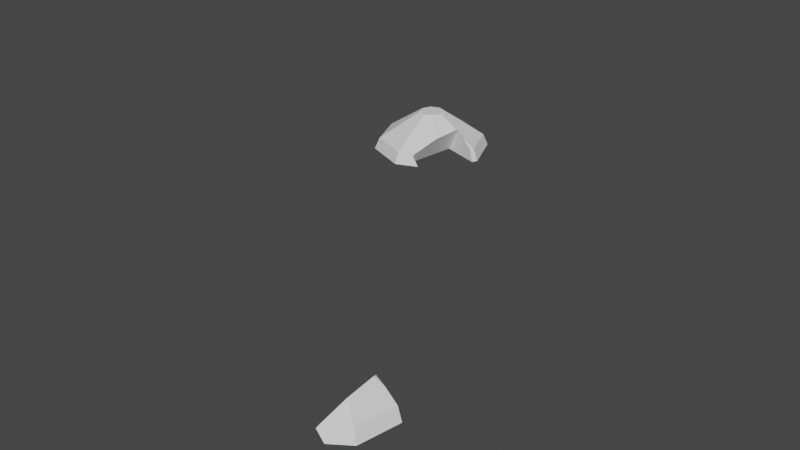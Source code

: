 # Source: note_blast.blend  (saved by Blender 2.91.10; exported with 4.5.12 LTS)
import bpy
from mathutils import Matrix  # noqa: F401  (used for matrix-valued properties, if any)

bpy.ops.wm.read_factory_settings(use_empty=True)
scene = bpy.context.scene
scene.name = 'Scene'

# ---- collections
col_collection = bpy.data.collections.new('Collection'); scene.collection.children.link(col_collection)

# ---- world
world_world = bpy.data.worlds.new('World'); scene.world = world_world
world_world.use_nodes = True; world_world.node_tree.nodes.clear()
_N = world_world.node_tree.nodes; _L = world_world.node_tree.links
n0 = _N.new('ShaderNodeOutputWorld'); n0.name = 'World Output'; n0.location = (300, 300)
n1 = _N.new('ShaderNodeBackground'); n1.name = 'Background'; n1.location = (10, 300)
n1.inputs[0].default_value = (0.05088, 0.05088, 0.05088, 1.0)
_L.new(n1.outputs[0], n0.inputs[0])
n0.is_active_output = True
world_world.color = (0.05088, 0.05088, 0.05088)
world_world.use_sun_shadow = False
world_world.sun_shadow_jitter_overblur = 0.0

# ---- meshes
me_sphere = bpy.data.meshes.new('Sphere')
me_sphere.from_pydata([(0.01047, 0.602, -0.1934), (0.01047, 0.1768, -0.8298), (0.01047, 0.3894, 0.515), (0.1484, 0.602, -0.1363), (0.5984, 0.1768, -0.5862), (0.6512, 6.528e-05, 0.6424), (0.2056, 0.602, 0.001694), (0.8419, 0.1768, 0.001694), (0.1484, 0.602, 0.1396), (0.5984, 0.1768, 0.5896), (0.3734, 0.3894, 0.3646), (0.9166, 6.525e-05, 0.001694), (0.01047, 0.602, 0.1968), (0.01047, 0.1768, 0.8332), (0.5237, 0.3894, 0.001694), (-0.1275, 0.602, 0.1396), (-0.5775, 0.1768, 0.5896), (0.07944, 0.602, -0.1648), (-0.1846, 0.602, 0.001694), (-0.821, 0.1768, 0.001693), (-0.1275, 0.602, -0.1363), (-0.5775, 0.1768, -0.5862), (0.01047, 6.53e-05, 0.9078), (-0.3525, 0.3894, 0.3646), (-0.6303, 6.528e-05, 0.6424), (-0.5028, 0.3894, 0.001693), (-0.8957, 6.525e-05, 0.001693), (-0.3525, 0.3894, -0.3613), (-0.6303, 6.522e-05, -0.639), (-0.2835, 0.1768, -0.708), (0.6512, 6.522e-05, -0.639), (0.3734, 0.3894, -0.3613), (0.01047, 0.3894, -0.5116), (0.3044, 0.1768, -0.708), (0.01047, 6.518e-05, -0.9044), (0.177, 0.602, -0.06728), (0.7202, 0.1768, -0.2923), (0.177, 0.602, 0.07067), (0.7202, 0.1768, 0.2957), (0.07944, 0.602, 0.1682), (0.3044, 0.1768, 0.7114), (-0.05851, 0.602, 0.1682), (-0.2835, 0.1768, 0.7114), (-0.1561, 0.602, 0.07067), (-0.6992, 0.1768, 0.2957), (-0.1561, 0.602, -0.06728), (-0.6992, 0.1768, -0.2923), (-0.05851, 0.602, -0.1648), (-0.3099, 6.519e-05, -0.7717), (-0.171, 0.3894, 0.4398), (-0.171, 0.3894, -0.4364), (0.4486, 0.3894, -0.1798), (0.7839, 6.524e-05, -0.3187), (-0.763, 6.524e-05, -0.3187), (-0.763, 6.527e-05, 0.3221), (-0.3099, 6.528e-05, 0.7751), (0.3308, 6.528e-05, 0.7751), (-0.4276, 0.3894, -0.1798), (0.7839, 6.527e-05, 0.3221), (0.4486, 0.3894, 0.1832), (-0.4276, 0.3894, 0.1832), (0.1919, 0.3894, -0.4364), (0.1919, 0.3894, 0.4398), (0.3308, 6.522e-05, -0.7717)], [], [(11, 52, 36, 7), (63, 34, 1, 33), (62, 10, 8, 39), (61, 32, 0, 17), (36, 4, 31, 51), (60, 23, 15, 43), (59, 14, 6, 37), (58, 11, 7, 38), (7, 36, 51, 14), (14, 51, 35, 6), (57, 25, 18, 45), (56, 5, 9, 40), (55, 22, 13, 42), (47, 0, 32, 50), (54, 24, 16, 44), (20, 47, 50, 27), (27, 50, 29, 21), (53, 26, 19, 46), (42, 13, 2, 49), (16, 42, 49, 23), (23, 49, 41, 15), (52, 30, 4, 36), (51, 31, 3, 35), (50, 32, 1, 29), (29, 1, 34, 48), (21, 29, 48, 28), (49, 2, 12, 41), (28, 53, 46, 21), (26, 54, 44, 19), (24, 55, 42, 16), (22, 56, 40, 13), (27, 57, 45, 20), (21, 46, 57, 27), (46, 19, 25, 57), (5, 58, 38, 9), (10, 59, 37, 8), (9, 38, 59, 10), (38, 7, 14, 59), (25, 60, 43, 18), (19, 44, 60, 25), (44, 16, 23, 60), (31, 61, 17, 3), (4, 33, 61, 31), (33, 1, 32, 61), (2, 62, 39, 12), (13, 40, 62, 2), (40, 9, 10, 62), (30, 63, 33, 4), (37, 6, 35, 3, 17, 0, 47, 20, 45, 18, 43, 15, 41, 12, 39, 8), (53, 28, 48, 34, 63, 30, 52, 11, 58, 5, 56, 22, 55, 24, 54, 26)])
_uv = me_sphere.uv_layers.new(name='UVMap')
_uv.uv.foreach_set('vector', [0.5, 0.5625, 0.5625, 0.5625, 0.5625, 0.6875, 0.5, 0.6875, 0.6875, 0.5625, 0.75, 0.5625, 0.75, 0.6875, 0.6875, 0.6875, 0.3125, 0.8125, 0.375, 0.8125, 0.375, 0.9375, 0.3125, 0.9375, 0.6875, 0.8125, 0.75, 0.8125, 0.75, 0.9375, 0.6875, 0.9375, 0.5625, 0.6875, 0.625, 0.6875, 0.625, 0.8125, 0.5625, 0.8125, 0.5625, 0.8125, 0.125, 0.8125, 0.125, 0.9375, 0.5625, 0.9375, 0.4375, 0.8125, 0.5, 0.8125, 0.5, 0.9375, 0.4375, 0.9375, 0.4375, 0.5625, 0.5, 0.5625, 0.5, 0.6875, 0.4375, 0.6875, 0.5, 0.6875, 0.5625, 0.6875, 0.5625, 0.8125, 0.5, 0.8125, 0.5, 0.8125, 0.5625, 0.8125, 0.5625, 0.9375, 0.5, 0.9375, 0.6875, 0.8125, 0.5, 0.8125, 1.0, 0.9375, 0.9375, 0.9375, 0.3125, 0.5625, 0.375, 0.5625, 0.375, 0.6875, 0.3125, 0.6875, 0.1875, 0.5625, 0.25, 0.5625, 0.25, 0.6875, 0.1875, 0.6875, 0.8125, 0.9375, 0.75, 0.9375, 0.75, 0.8125, 0.8125, 0.8125, 0.5625, 0.5625, 0.125, 0.5625, 0.125, 0.6875, 0.5625, 0.6875, 0.875, 0.9375, 0.8125, 0.9375, 0.8125, 0.8125, 0.875, 0.8125, 0.875, 0.8125, 0.8125, 0.8125, 0.8125, 0.6875, 0.875, 0.6875, 0.4375, 0.5625, 0.0, 0.5625, 0.0, 0.6875, 0.4375, 0.6875, 0.1875, 0.6875, 0.25, 0.6875, 0.25, 0.8125, 0.1875, 0.8125, 0.125, 0.6875, 0.1875, 0.6875, 0.1875, 0.8125, 0.125, 0.8125, 0.125, 0.8125, 0.1875, 0.8125, 0.1875, 0.9375, 0.125, 0.9375, 0.5625, 0.5625, 0.625, 0.5625, 0.625, 0.6875, 0.5625, 0.6875, 0.5625, 0.8125, 0.625, 0.8125, 0.625, 0.9375, 0.5625, 0.9375, 0.8125, 0.8125, 0.75, 0.8125, 0.75, 0.6875, 0.8125, 0.6875, 0.8125, 0.6875, 0.75, 0.6875, 0.75, 0.5625, 0.8125, 0.5625, 0.875, 0.6875, 0.8125, 0.6875, 0.8125, 0.5625, 0.875, 0.5625, 0.1875, 0.8125, 0.25, 0.8125, 0.25, 0.9375, 0.1875, 0.9375, 0.875, 0.5625, 0.4375, 0.5625, 0.4375, 0.6875, 0.875, 0.6875, 1.0, 0.5625, 0.5625, 0.5625, 0.5625, 0.6875, 1.0, 0.6875, 0.125, 0.5625, 0.1875, 0.5625, 0.1875, 0.6875, 0.125, 0.6875, 0.25, 0.5625, 0.3125, 0.5625, 0.3125, 0.6875, 0.25, 0.6875, 0.875, 0.8125, 0.6875, 0.8125, 0.9375, 0.9375, 0.875, 0.9375, 0.875, 0.6875, 0.4375, 0.6875, 0.6875, 0.8125, 0.875, 0.8125, 0.4375, 0.6875, 0.0, 0.6875, 0.5, 0.8125, 0.6875, 0.8125, 0.375, 0.5625, 0.4375, 0.5625, 0.4375, 0.6875, 0.375, 0.6875, 0.375, 0.8125, 0.4375, 0.8125, 0.4375, 0.9375, 0.375, 0.9375, 0.375, 0.6875, 0.4375, 0.6875, 0.4375, 0.8125, 0.375, 0.8125, 0.4375, 0.6875, 0.5, 0.6875, 0.5, 0.8125, 0.4375, 0.8125, 1.0, 0.8125, 0.5625, 0.8125, 0.5625, 0.9375, 1.0, 0.9375, 1.0, 0.6875, 0.5625, 0.6875, 0.5625, 0.8125, 1.0, 0.8125, 0.5625, 0.6875, 0.125, 0.6875, 0.125, 0.8125, 0.5625, 0.8125, 0.625, 0.8125, 0.6875, 0.8125, 0.6875, 0.9375, 0.625, 0.9375, 0.625, 0.6875, 0.6875, 0.6875, 0.6875, 0.8125, 0.625, 0.8125, 0.6875, 0.6875, 0.75, 0.6875, 0.75, 0.8125, 0.6875, 0.8125, 0.25, 0.8125, 0.3125, 0.8125, 0.3125, 0.9375, 0.25, 0.9375, 0.25, 0.6875, 0.3125, 0.6875, 0.3125, 0.8125, 0.25, 0.8125, 0.3125, 0.6875, 0.375, 0.6875, 0.375, 0.8125, 0.3125, 0.8125, 0.625, 0.5625, 0.6875, 0.5625, 0.6875, 0.6875, 0.625, 0.6875, 0.4375, 0.9375, 0.5, 0.9375, 0.5625, 0.9375, 0.625, 0.9375, 0.6875, 0.9375, 0.75, 0.9375, 0.8125, 0.9375, 0.875, 0.9375, 0.9375, 0.9375, 1.0, 0.9375, 0.5625, 0.9375, 0.125, 0.9375, 0.1875, 0.9375, 0.25, 0.9375, 0.3125, 0.9375, 0.375, 0.9375, 0.4375, 0.5625, 0.875, 0.5625, 0.8125, 0.5625, 0.75, 0.5625, 0.6875, 0.5625, 0.625, 0.5625, 0.5625, 0.5625, 0.5, 0.5625, 0.4375, 0.5625, 0.375, 0.5625, 0.3125, 0.5625, 0.25, 0.5625, 0.1875, 0.5625, 0.125, 0.5625, 0.5625, 0.5625, 0.0, 0.5625])
me_sphere.use_remesh_fix_poles = True
me_sphere.use_remesh_preserve_attributes = False
me_sphere.use_mirror_vertex_groups = False
me_sphere.update()
me_sphere_cell_010 = bpy.data.meshes.new('Sphere_cell.010')
me_sphere_cell_010.from_pydata([(0.22, -0.3527, -0.1437), (0.1672, -0.2999, 0.03309), (-0.14, 0.3881, -0.1345), (0.06795, 0.2881, 0.2621), (0.4483, 0.1987, -0.1437), (0.3844, 0.2246, 0.03309), (0.2006, 0.2881, 0.1735), (0.08251, 0.3282, 0.2413), (0.06775, 0.3329, 0.2498), (-0.08239, -0.4779, -0.1437), (-0.1894, -0.4611, 0.001177), (-0.1684, -0.4389, 0.03309), (-0.02046, -0.1122, 0.2104), (-0.1575, -0.4146, 0.04629), (-0.1456, 0.3857, -0.1437), (-0.137, 0.387, -0.1437), (-0.09761, 0.3748, -0.1437), (-0.2515, -0.3285, -0.1437), (-0.2489, -0.3103, -0.1437), (0.4483, 0.1987, -0.1437), (0.3844, 0.2246, 0.03309), (0.2006, 0.2881, 0.1735), (0.08251, 0.3282, 0.2413), (0.06775, 0.3329, 0.2498), (-0.1684, -0.4389, 0.03309), (-0.1894, -0.4611, 0.001177), (-0.08239, -0.4779, -0.1437), (-0.1456, 0.3857, -0.1437), (-0.137, 0.387, -0.1437), (0.06795, 0.2881, 0.2621), (-0.02046, -0.1122, 0.2104), (-0.1575, -0.4146, 0.04629), (-0.2515, -0.3285, -0.1437), (-0.2489, -0.3103, -0.1437), (-0.09761, 0.3748, -0.1437)], [], [(5, 4, 16, 22, 6), (20, 1, 0, 19), (1, 24, 25, 26, 0), (1, 20, 21, 29, 30), (29, 21, 7, 23), (32, 33, 14, 28, 34, 19, 0, 26), (9, 10, 17), (17, 10, 11, 31, 18), (12, 3, 8, 27, 18, 31), (2, 8, 22, 16, 15), (8, 2, 27), (15, 27, 2), (1, 30, 13, 24)])
_k = set([(3, 8), (3, 12), (4, 5), (4, 16), (5, 6), (6, 22), (7, 21), (7, 23), (8, 22), (9, 10), (9, 17), (10, 11), (11, 31), (12, 31), (13, 24), (13, 30), (14, 28), (14, 33), (15, 16), (15, 27), (17, 18), (18, 27), (19, 20), (19, 34), (20, 21), (23, 29), (24, 25), (25, 26), (26, 32), (28, 34), (29, 30), (32, 33)])
me_sphere_cell_010.attributes.new('sharp_edge', 'BOOLEAN', 'EDGE').data.foreach_set('value', [ (min(e.vertices), max(e.vertices)) in _k for e in me_sphere_cell_010.edges])
_uv = me_sphere_cell_010.uv_layers.new(name='UVMap')
_uv.uv.foreach_set('vector', [0.77, 0.4473, 0.8676, 0.7968, 1.0, 0.07072, 1.0, 0.6195, 0.5433, 0.06617, 0.4865, 0.6875, 0.375, 0.6875, 0.375, 0.5625, 0.4826, 0.5625, 0.375, 0.6875, 0.3037, 0.6875, 0.2984, 0.6649, 0.316, 0.5625, 0.375, 0.5625, 0.375, 0.6875, 0.4865, 0.6875, 0.5, 0.77, 0.5, 0.8222, 0.375, 0.7917, 0.5, 0.8222, 0.5, 0.77, 0.5134, 0.8099, 0.5152, 0.8152, 0.3292, 0.5625, 0.3335, 0.5625, 0.5094, 0.5625, 0.5097, 0.5625, 0.5074, 0.5625, 0.4826, 0.5625, 0.375, 0.5625, 0.316, 0.5625, 0.6117, 0.4935, 1.0, 0.5369, 1.0, 0.8815, 0.8815, 0.8815, 0.5369, 0.5369, 0.7952, 0.5949, 1.0, 0.6581, 1.0, 0.929, 0.8314, 0.4243, 0.3717, 0.06174, 0.3943, 0.0, 0.9966, 0.0, 0.929, 0.929, 0.6581, 0.6581, 1.0, 0.0, 1.0, 0.598, 0.6195, 0.6195, 0.07072, 0.07072, 0.8446, 0.0, 0.598, 0.598, 0.0, 0.0, 1.0, 0.003424, 0.1554, 0.0, 0.803, 0.803, 0.0, 0.0, 0.375, 0.6875, 0.375, 0.7917, 0.3071, 0.6953, 0.3037, 0.6875])
me_sphere_cell_010.use_remesh_fix_poles = True
me_sphere_cell_010.use_remesh_preserve_attributes = False
me_sphere_cell_010.use_mirror_vertex_groups = False
me_sphere_cell_010.update()
me_sphere_cell_011 = bpy.data.meshes.new('Sphere_cell.011')
me_sphere_cell_011.from_pydata([(-0.2239, -0.229, 0.05609), (-0.2986, -0.229, -0.1207), (-0.03319, 0.4118, -0.1207), (-0.1136, -0.6756, -0.1207), (-0.06857, -0.604, 0.05609), (-0.02446, 0.4154, -0.1207), (-0.02983, 0.4084, -0.1094), (-0.0264, 0.2479, 0.05609), (0.004007, 0.1924, 0.09176), (0.08366, -0.229, 0.2616), (0.141, -0.05849, 0.2528), (0.0231, -0.3788, 0.1797), (0.1743, 0.2754, -0.1207), (0.2055, 0.2533, -0.1207), (0.187, 0.1992, -0.1207), (-0.1136, -0.6756, -0.1207), (-0.06857, -0.604, 0.05609), (-0.02983, 0.4084, -0.1094), (-0.02446, 0.4154, -0.1207), (-0.0264, 0.2479, 0.05609), (0.004007, 0.1924, 0.09176), (0.141, -0.05849, 0.2528), (0.08366, -0.229, 0.2616), (0.0231, -0.3788, 0.1797), (0.1743, 0.2754, -0.1207), (0.2055, 0.2533, -0.1207), (0.187, 0.1992, -0.1207)], [], [(2, 1, 0, 19, 17), (17, 18, 2), (1, 15, 16, 0), (21, 20, 19, 0, 22), (1, 2, 18, 24, 25, 26, 15), (14, 23, 4, 3), (13, 10, 9, 23, 14), (5, 6, 7, 8, 12), (8, 10, 13, 12), (0, 16, 11, 22)])
_k = set([(3, 4), (3, 14), (4, 23), (5, 6), (5, 12), (6, 7), (7, 8), (8, 10), (9, 10), (9, 23), (11, 16), (11, 22), (12, 13), (13, 14), (15, 16), (15, 26), (17, 18), (17, 19), (18, 24), (19, 20), (20, 21), (21, 22), (24, 25), (25, 26)])
me_sphere_cell_011.attributes.new('sharp_edge', 'BOOLEAN', 'EDGE').data.foreach_set('value', [ (min(e.vertices), max(e.vertices)) in _k for e in me_sphere_cell_011.edges])
_uv = me_sphere_cell_011.uv_layers.new(name='UVMap')
_uv.uv.foreach_set('vector', [0.875, 0.5625, 0.0, 0.5625, 0.0, 0.6875, 0.7097, 0.6875, 0.875, 0.5705, 0.875, 0.5705, 0.8733, 0.5625, 0.875, 0.5625, 1.0, 0.5625, 0.39, 0.5625, 0.4418, 0.6875, 1.0, 0.6875, 0.6468, 0.8031, 0.6889, 0.7085, 0.7097, 0.6875, 0.0, 0.6875, 0.4834, 0.8083, 0.0, 0.5625, 0.875, 0.5625, 0.8733, 0.5625, 0.7017, 0.5625, 0.6817, 0.5625, 0.6444, 0.5625, 0.39, 0.5625, 1.0, 0.07083, 1.0, 0.4988, 0.5411, 0.3229, 0.1331, 0.07136, 0.07083, 0.0, 0.6029, 0.0, 0.6155, 0.2133, 0.4988, 0.4988, 0.07083, 0.07083, 0.6473, 0.5762, 0.6538, 0.5666, 0.8953, 0.5724, 1.0, 0.6263, 1.0, 0.9291, 0.6263, 0.6263, 1.0, 0.3971, 1.0, 0.9292, 0.9291, 0.9291, 1.0, 0.6875, 0.4418, 0.6875, 0.716, 0.7602, 1.0, 0.8083])
me_sphere_cell_011.use_remesh_fix_poles = True
me_sphere_cell_011.use_remesh_preserve_attributes = False
me_sphere_cell_011.use_mirror_vertex_groups = False
me_sphere_cell_011.update()
me_sphere_cell_001 = bpy.data.meshes.new('Sphere_cell.001')
me_sphere_cell_001.from_pydata([(0.1294, 0.153, 0.3878), (-0.3206, -0.297, -0.03745), (0.07227, 0.2909, 0.3878), (0.2041, -0.3162, -0.1618), (0.4137, 0.5759, 0.275), (0.03486, -0.3934, -0.153), (0.02195, -0.4389, -0.03745), (0.01238, -0.4394, -0.04808), (-0.003656, -0.4339, -0.05069), (-0.4076, -0.08683, -0.03745), (-0.3386, -0.315, -0.09767), (-0.422, -0.2324, -0.2142), (-0.4526, -0.1584, -0.2142), (0.3117, 0.4545, 0.3878), (0.1123, 0.3875, 0.3878), (0.09974, -0.3697, 0.03032), (0.09239, -0.4193, -0.004853), (0.1709, 0.1358, 0.3878), (0.1092, -0.3046, 0.07644), (0.239, 0.4303, 0.3878), (0.1621, 0.07238, 0.343), (0.1363, -0.1116, 0.2129), (-0.1335, -0.3148, -0.2142), (-0.3282, -0.3187, -0.09625), (-0.2504, -0.3464, -0.08543), (-0.09661, 0.7844, -0.2142), (-0.1334, 0.772, -0.2142), (-0.07438, 0.7918, -0.2142), (-0.2541, 0.2909, 0.1697), (-0.1975, 0.4589, 0.161), (0.3288, -0.08569, -0.2142), (0.2919, -0.1685, -0.2142), (-0.03873, -0.2825, -0.2142), (-0.2659, -0.2772, -0.2142), (-0.2888, -0.2707, -0.2142), (0.5374, 0.3849, -0.2142), (0.526, 0.3982, -0.2142), (-0.003656, -0.4339, -0.05069), (0.01238, -0.4394, -0.04808), (0.02195, -0.4389, -0.03745), (-0.422, -0.2324, -0.2142), (-0.3386, -0.315, -0.09767), (-0.4076, -0.08683, -0.03745), (-0.4526, -0.1584, -0.2142), (0.09239, -0.4193, -0.004853), (0.09974, -0.3697, 0.03032), (0.1092, -0.3046, 0.07644), (0.1621, 0.07238, 0.343), (0.1709, 0.1358, 0.3878), (0.1363, -0.1116, 0.2129), (-0.3282, -0.3187, -0.09625), (-0.2504, -0.3464, -0.08543), (0.1123, 0.3875, 0.3878), (-0.1975, 0.4589, 0.161), (-0.2541, 0.2909, 0.1697), (0.526, 0.3982, -0.2142), (0.5374, 0.3849, -0.2142), (0.3117, 0.4545, 0.3878), (0.239, 0.4303, 0.3878), (0.3288, -0.08569, -0.2142), (0.2919, -0.1685, -0.2142), (-0.03873, -0.2825, -0.2142), (-0.1335, -0.3148, -0.2142), (-0.2659, -0.2772, -0.2142), (-0.2888, -0.2707, -0.2142), (-0.1334, 0.772, -0.2142), (-0.09661, 0.7844, -0.2142), (-0.07438, 0.7918, -0.2142)], [], [(12, 9, 28, 29, 65), (2, 52, 53, 54), (1, 0, 2, 54, 42), (46, 49, 47, 48, 0, 1, 39, 44, 45), (43, 40, 41, 1, 42), (1, 41, 50, 51, 37, 38, 39), (52, 2, 0, 48, 57, 58), (55, 35, 59, 60, 61, 62, 63, 64, 40, 43, 26, 66, 67), (23, 10, 11, 34), (33, 24, 23, 34), (3, 32, 31), (32, 3, 5, 22), (22, 5, 8, 24, 33), (7, 8, 5), (4, 20, 21), (17, 20, 4, 13), (29, 14, 19, 25, 65), (4, 27, 25, 19, 13), (27, 4, 36), (56, 18, 15, 30), (15, 16, 3, 31, 30), (6, 7, 5, 3, 16), (56, 4, 21, 18), (4, 56, 36)])
_k = set([(6, 7), (6, 16), (7, 8), (8, 24), (9, 12), (9, 28), (10, 11), (10, 23), (11, 34), (12, 65), (13, 17), (13, 19), (14, 19), (14, 29), (15, 16), (15, 18), (17, 20), (18, 21), (20, 21), (22, 32), (22, 33), (23, 24), (25, 27), (25, 65), (26, 43), (26, 66), (27, 36), (28, 29), (30, 31), (30, 56), (31, 32), (33, 34), (35, 55), (35, 59), (36, 56), (37, 38), (37, 51), (38, 39), (39, 44), (40, 41), (40, 64), (41, 50), (42, 43), (42, 54), (44, 45), (45, 46), (46, 49), (47, 48), (47, 49), (48, 57), (50, 51), (52, 53), (52, 58), (53, 54), (55, 67), (57, 58), (59, 60), (60, 61), (61, 62), (62, 63), (63, 64), (66, 67)])
me_sphere_cell_001.attributes.new('sharp_edge', 'BOOLEAN', 'EDGE').data.foreach_set('value', [ (min(e.vertices), max(e.vertices)) in _k for e in me_sphere_cell_001.edges])
_uv = me_sphere_cell_001.uv_layers.new(name='UVMap')
_uv.uv.foreach_set('vector', [0.9287, 0.9239, 0.7157, 0.03886, 0.3816, 0.1597, 0.3938, 0.0, 0.9281, 0.0, 1.0, 0.9375, 0.9125, 0.9375, 0.6474, 0.8042, 0.4871, 0.8093, 0.125, 0.6875, 0.125, 0.9375, 1.0, 0.9375, 1.0, 0.8093, 0.4378, 0.6875, 0.2081, 0.7545, 0.2, 0.8347, 0.179, 0.9112, 0.1626, 0.9375, 0.125, 0.9375, 0.125, 0.6875, 0.1978, 0.6875, 0.2109, 0.7067, 0.21, 0.7273, 0.3864, 0.5625, 0.2853, 0.5625, 0.125, 0.6449, 0.125, 0.6875, 0.4378, 0.6875, 0.125, 0.6875, 0.125, 0.6449, 0.127, 0.6459, 0.1425, 0.6536, 0.1927, 0.6781, 0.196, 0.68, 0.1978, 0.6875, 0.9125, 0.9375, 1.0, 0.9375, 0.125, 0.9375, 0.1626, 0.9375, 0.6994, 0.9375, 0.7436, 0.9375, 0.5114, 0.5625, 0.5082, 0.5625, 0.3718, 0.5625, 0.3465, 0.5625, 0.2564, 0.5625, 0.2214, 0.5625, 0.2128, 0.5625, 0.2151, 0.5625, 0.2853, 0.5625, 0.3864, 0.5625, 0.6807, 0.5625, 0.684, 0.5625, 0.6853, 0.5625, 1.0, 0.2398, 0.9454, 0.2377, 0.3284, 0.07142, 1.0, 0.07169, 0.07168, 0.0, 0.2551, 0.0, 0.2398, 0.2398, 0.07169, 0.07169, 1.0, 0.0, 1.0, 0.5101, 0.488, 0.0, 0.5101, 0.5101, 0.0, 0.0, 1.0, 0.0, 1.0, 0.5487, 0.5487, 0.5487, 0.0, 0.0, 0.1733, 0.0, 1.0, 0.7449, 1.0, 0.9283, 0.3205, 0.0, 0.1733, 0.1733, 0.0, 0.0, 1.0, 0.0, 1.0, 0.4185, 0.3823, 0.0, 0.694, 0.31, 0.4185, 0.4185, 0.0, 0.0, 0.694, 0.0, 1.0, 0.6062, 0.3186, 0.2478, 0.07083, 0.0, 0.9281, 0.0, 1.0, 0.07189, 1.0, 0.0, 1.0, 0.9064, 0.9281, 0.9281, 0.07083, 0.07083, 0.306, 0.0, 0.9064, 0.9064, 0.0, 0.0, 0.9077, 0.0, 0.004, 0.0, 0.7488, 0.0, 1.0, 0.3286, 1.0, 0.8861, 0.3286, 0.3286, 0.5333, 0.0, 1.0, 0.0, 1.0, 0.512, 0.8861, 0.8861, 0.6452, 0.07075, 0.6795, 0.0, 1.0, 0.0, 1.0, 1.0, 0.5333, 0.5333, 0.003181, 0.0, 1.0, 0.0, 1.0, 0.6177, 0.7488, 0.7488, 1.0, 1.0, 0.003181, 0.003181, 1.0, 0.09235])
me_sphere_cell_001.use_remesh_fix_poles = True
me_sphere_cell_001.use_remesh_preserve_attributes = False
me_sphere_cell_001.use_mirror_vertex_groups = False
me_sphere_cell_001.update()
me_sphere_cell_002 = bpy.data.meshes.new('Sphere_cell.002')
me_sphere_cell_002.from_pydata([(-0.102, -0.08033, 0.04518), (0.06884, -0.004096, 0.03696), (-0.2649, -0.004718, -0.01369), (-0.09412, -0.1096, -0.01369), (0.1533, 0.1388, -0.01369), (0.1674, 0.01513, -0.01369), (0.08134, 0.1145, -0.01369), (-0.009863, -0.06972, -0.01369), (0.1674, 0.01513, -0.01369), (-0.009863, -0.06972, -0.01369), (-0.09412, -0.1096, -0.01369), (-0.2649, -0.004718, -0.01369), (0.08134, 0.1145, -0.01369), (0.1533, 0.1388, -0.01369)], [], [(8, 9, 10, 11, 12, 13), (4, 1, 5), (2, 0, 6), (0, 1, 4, 6), (7, 1, 0, 3), (5, 1, 7), (3, 0, 2)])
_k = set([(2, 3), (2, 6), (3, 7), (4, 5), (4, 6), (5, 7), (8, 9), (8, 13), (9, 10), (10, 11), (11, 12), (12, 13)])
me_sphere_cell_002.attributes.new('sharp_edge', 'BOOLEAN', 'EDGE').data.foreach_set('value', [ (min(e.vertices), max(e.vertices)) in _k for e in me_sphere_cell_002.edges])
_uv = me_sphere_cell_002.uv_layers.new(name='UVMap')
_uv.uv.foreach_set('vector', [0.3175, 0.5625, 0.2641, 0.5625, 0.2325, 0.5625, 0.2219, 0.5625, 0.3287, 0.5625, 0.345, 0.5625, 0.5048, 0.5048, 0.0, 0.0, 0.5039, 0.0, 0.4603, 0.0, 1.0, 0.0, 1.0, 0.5422, 0.0, 0.0, 1.0, 0.0, 1.0, 0.5048, 0.5422, 0.5422, 1.0, 0.4964, 1.0, 1.0, 0.0, 0.0, 0.541, 0.0, 1.0, 0.4961, 1.0, 1.0, 0.4964, 0.4964, 0.459, 0.0, 1.0, 0.0, 1.0, 0.5397])
me_sphere_cell_002.use_remesh_fix_poles = True
me_sphere_cell_002.use_remesh_preserve_attributes = False
me_sphere_cell_002.use_mirror_vertex_groups = False
me_sphere_cell_002.update()
me_sphere_cell_003 = bpy.data.meshes.new('Sphere_cell.003')
me_sphere_cell_003.from_pydata([(-0.2006, 0.01335, -0.03947), (0.2074, -0.03097, 0.02015), (0.2053, -0.15, -0.028), (0.2069, -0.1554, -0.03947), (0.1848, -0.07699, 0.1246), (-0.2453, 0.1254, -0.0352), (-0.2483, 0.1284, -0.03947), (-0.1664, 0.04759, 0.07518), (-0.1318, 0.03534, 0.08008), (0.04061, 0.04624, -0.03947), (-0.06779, 0.07715, -0.03947), (0.2152, -0.06018, -0.03947), (0.2069, -0.1554, -0.03947), (0.2053, -0.15, -0.028), (0.1848, -0.07699, 0.1246), (-0.1664, 0.04759, 0.07518), (-0.2453, 0.1254, -0.0352), (-0.2483, 0.1284, -0.03947), (-0.1318, 0.03534, 0.08008), (-0.06779, 0.07715, -0.03947), (0.04061, 0.04624, -0.03947), (0.2152, -0.06018, -0.03947)], [], [(17, 0, 15, 16), (0, 17, 19, 20, 21, 12), (18, 5, 7), (14, 1, 10, 6, 5, 18), (10, 1, 9), (11, 1, 13, 3), (9, 1, 11), (1, 14, 13), (15, 0, 12, 2, 4, 8)])
_k = set([(2, 4), (2, 12), (3, 11), (3, 13), (4, 8), (5, 6), (5, 7), (6, 10), (7, 18), (8, 15), (9, 10), (9, 11), (12, 21), (13, 14), (14, 18), (15, 16), (16, 17), (17, 19), (19, 20), (20, 21)])
me_sphere_cell_003.attributes.new('sharp_edge', 'BOOLEAN', 'EDGE').data.foreach_set('value', [ (min(e.vertices), max(e.vertices)) in _k for e in me_sphere_cell_003.edges])
_uv = me_sphere_cell_003.uv_layers.new(name='UVMap')
_uv.uv.foreach_set('vector', [0.2822, 0.5625, 0.125, 0.5625, 0.125, 0.6436, 0.2766, 0.5655, 0.125, 0.5625, 0.2822, 0.5625, 0.2113, 0.5625, 0.2208, 0.5625, 0.2319, 0.5625, 0.2045, 0.5625, 1.0, 0.6159, 1.0, 0.877, 0.9591, 0.6511, 0.6852, 0.0, 1.0, 0.0, 1.0, 0.5437, 0.8874, 0.8845, 0.877, 0.877, 0.6159, 0.6159, 0.5437, 0.5437, 0.0, 0.0, 0.546, 0.0, 0.5431, 0.5431, 0.0, 0.0, 0.4397, 0.0, 0.5442, 0.1052, 0.454, 0.0, 1.0, 0.0, 1.0, 0.5431, 0.0, 0.0, 0.3148, 0.0, 0.4397, 0.4397, 0.125, 0.6436, 0.125, 0.5625, 0.2045, 0.5625, 0.204, 0.5706, 0.196, 0.6786, 0.1318, 0.647])
me_sphere_cell_003.use_remesh_fix_poles = True
me_sphere_cell_003.use_remesh_preserve_attributes = False
me_sphere_cell_003.use_mirror_vertex_groups = False
me_sphere_cell_003.update()
me_sphere_cell_004 = bpy.data.meshes.new('Sphere_cell.004')
me_sphere_cell_004.from_pydata([(0.06336, 0.3786, -0.007296), (0.3069, -0.2094, -0.007296), (0.3815, -0.2094, -0.1841), (-0.2431, -0.1069, -0.1726), (0.3454, -0.2966, -0.1841), (0.2814, -0.2708, -0.007296), (0.1029, -0.2094, 0.129), (-0.02112, -0.1674, 0.2003), (-0.0367, -0.1621, 0.2092), (0.09611, 0.4113, -0.117), (0.1243, 0.4116, -0.1841), (-0.2761, 0.03915, 0.3134), (-0.3196, 0.06899, 0.3055), (-0.2747, 0.1101, 0.2657), (0.03541, 0.3901, -0.007296), (-0.1995, -0.1213, -0.1841), (-0.1273, 0.05188, -0.1841), (-0.2394, -0.1084, -0.1841), (0.2814, -0.2708, -0.007296), (0.3454, -0.2966, -0.1841), (-0.02112, -0.1674, 0.2003), (0.1029, -0.2094, 0.129), (-0.0367, -0.1621, 0.2092), (0.1243, 0.4116, -0.1841), (0.09611, 0.4113, -0.117), (-0.2761, 0.03915, 0.3134), (-0.2747, 0.1101, 0.2657), (-0.3196, 0.06899, 0.3055), (0.03541, 0.3901, -0.007296), (-0.1995, -0.1213, -0.1841), (-0.2394, -0.1084, -0.1841), (-0.1273, 0.05188, -0.1841)], [], [(22, 20, 21, 1, 0, 25), (2, 1, 18, 19), (0, 1, 2, 23, 24), (18, 1, 21), (28, 0, 24), (2, 19, 29, 30, 31, 23), (27, 26, 3), (27, 3, 8, 11), (3, 26, 14, 9, 10, 16), (7, 8, 3, 17, 15), (16, 17, 3), (4, 5, 6, 7, 15), (0, 28, 13, 12, 25)])
_k = set([(4, 5), (4, 15), (5, 6), (6, 7), (7, 8), (8, 11), (9, 10), (9, 14), (10, 16), (11, 27), (12, 13), (12, 25), (13, 28), (14, 26), (15, 17), (16, 17), (18, 19), (18, 21), (19, 29), (20, 21), (20, 22), (22, 25), (23, 24), (23, 31), (24, 28), (26, 27), (29, 30), (30, 31)])
me_sphere_cell_004.attributes.new('sharp_edge', 'BOOLEAN', 'EDGE').data.foreach_set('value', [ (min(e.vertices), max(e.vertices)) in _k for e in me_sphere_cell_004.edges])
_uv = me_sphere_cell_004.uv_layers.new(name='UVMap')
_uv.uv.foreach_set('vector', [0.5165, 0.8148, 0.514, 0.8095, 0.5, 0.7676, 0.5, 0.6875, 0.625, 0.6875, 0.625, 0.8761, 0.5, 0.5625, 0.5, 0.6875, 0.4869, 0.6875, 0.483, 0.5625, 0.625, 0.6875, 0.5, 0.6875, 0.5, 0.5625, 0.6211, 0.5625, 0.625, 0.61, 0.4869, 0.6875, 0.5, 0.6875, 0.5, 0.7676, 0.6309, 0.6875, 0.625, 0.6875, 0.625, 0.61, 0.5, 0.5625, 0.483, 0.5625, 0.5078, 0.5625, 0.5103, 0.5625, 0.5509, 0.5625, 0.6211, 0.5625, 1.0, 0.8846, 0.3153, 0.0, 1.0, 0.0, 0.8846, 0.8846, 0.0, 0.0, 0.5965, 0.0, 0.8808, 0.781, 1.0, 0.0, 1.0, 0.6847, 0.5306, 0.3033, 0.4453, 0.1402, 0.4075, 0.03903, 0.8141, 0.0, 0.6193, 0.0, 1.0, 0.4035, 1.0, 1.0, 0.8153, 0.8153, 0.07182, 0.0, 0.8141, 0.8141, 1.0, 0.8153, 1.0, 1.0, 0.9044, 0.07172, 0.9331, 0.3235, 0.7578, 0.5178, 0.6193, 0.6193, 0.07182, 0.07182, 0.625, 0.6875, 0.6309, 0.6875, 0.6452, 0.848, 0.6495, 0.8714, 0.625, 0.8761])
me_sphere_cell_004.use_remesh_fix_poles = True
me_sphere_cell_004.use_remesh_preserve_attributes = False
me_sphere_cell_004.use_mirror_vertex_groups = False
me_sphere_cell_004.update()
me_sphere_cell_005 = bpy.data.meshes.new('Sphere_cell.005')
me_sphere_cell_005.from_pydata([(0.01748, 0.3446, 0.2803), (0.07462, 0.2066, 0.2803), (0.01748, 0.06869, 0.2803), (-0.1205, 0.01155, 0.2803), (0.1592, 0.3073, -0.3104), (-0.1812, -0.4008, -0.2688), (0.02829, 0.4917, 0.1686), (-0.06421, 0.3784, 0.2803), (0.3665, 0.2066, 0.08519), (0.3663, 0.2522, 0.07274), (-0.2936, -0.5038, -0.112), (-0.2704, -0.5106, -0.1102), (-0.1205, -0.5543, -0.09785), (-0.2773, -0.387, -0.02946), (-0.2148, 0.05064, 0.2803), (-0.2227, -0.004212, 0.2414), (0.1267, 0.4538, 0.177), (0.05031, -0.5541, -0.145), (0.1091, -0.5425, -0.1752), (0.1293, -0.5214, -0.145), (0.2785, -0.1923, 0.03362), (0.0818, 0.4847, 0.1689), (0.03383, 0.4936, 0.1761), (-0.07263, 0.3716, 0.2803), (-0.0971, 0.3167, 0.2803), (-0.1769, 0.1364, 0.2803), (-0.09292, -0.2522, -0.3217), (-0.07841, -0.3805, -0.3217), (-0.03722, -0.1258, -0.3217), (0.1345, 0.1839, -0.3217), (0.148, 0.2753, -0.3217), (0.1523, 0.3037, -0.3217), (0.04648, -0.4086, -0.3217), (0.04648, -0.4086, -0.3217), (-0.07841, -0.3805, -0.3217), (0.3665, 0.2066, 0.08519), (0.3663, 0.2522, 0.07274), (-0.2704, -0.5106, -0.1102), (-0.1205, -0.5543, -0.09785), (-0.2773, -0.387, -0.02946), (-0.2936, -0.5038, -0.112), (-0.2148, 0.05064, 0.2803), (-0.2227, -0.004212, 0.2414), (0.1267, 0.4538, 0.177), (0.05031, -0.5541, -0.145), (0.1091, -0.5425, -0.1752), (0.1293, -0.5214, -0.145), (0.2785, -0.1923, 0.03362), (0.0818, 0.4847, 0.1689), (0.03383, 0.4936, 0.1761), (-0.06421, 0.3784, 0.2803), (-0.07263, 0.3716, 0.2803), (-0.0971, 0.3167, 0.2803), (-0.1769, 0.1364, 0.2803), (-0.09292, -0.2522, -0.3217), (-0.03722, -0.1258, -0.3217), (0.1523, 0.3037, -0.3217), (0.148, 0.2753, -0.3217), (0.1345, 0.1839, -0.3217)], [], [(3, 38, 44, 19, 47, 2), (3, 41, 42, 13, 40, 37, 38), (20, 46, 18, 32, 29, 4, 36, 8), (44, 45, 19), (35, 1, 2, 47), (41, 3, 2, 1, 0, 50, 51, 24, 53), (33, 34, 54, 55, 31, 57, 58), (25, 15, 14), (56, 39, 15, 25, 52), (39, 56, 5, 10), (11, 10, 5), (43, 0, 1, 35, 9), (0, 43, 21, 49, 50), (16, 36, 4, 48), (7, 22, 6, 23), (23, 6, 56, 52), (56, 6, 22, 48), (4, 56, 48), (56, 4, 30), (5, 56, 28), (5, 28, 26), (26, 27, 5), (29, 30, 4), (18, 17, 12, 11, 5, 27, 32)])
_k = set([(7, 22), (7, 23), (8, 20), (8, 36), (9, 35), (9, 43), (10, 11), (10, 39), (11, 12), (12, 17), (13, 40), (13, 42), (14, 15), (14, 25), (15, 39), (16, 36), (16, 48), (17, 18), (18, 46), (19, 45), (19, 47), (20, 46), (21, 43), (21, 49), (22, 48), (23, 52), (24, 51), (24, 53), (25, 52), (26, 27), (26, 28), (27, 32), (28, 56), (29, 30), (29, 32), (30, 56), (31, 55), (31, 57), (33, 34), (33, 58), (34, 54), (35, 47), (37, 38), (37, 40), (38, 44), (41, 42), (41, 53), (44, 45), (49, 50), (50, 51), (54, 55), (57, 58)])
me_sphere_cell_005.attributes.new('sharp_edge', 'BOOLEAN', 'EDGE').data.foreach_set('value', [ (min(e.vertices), max(e.vertices)) in _k for e in me_sphere_cell_005.edges])
_uv = me_sphere_cell_005.uv_layers.new(name='UVMap')
_uv.uv.foreach_set('vector', [0.25, 0.9375, 0.25, 0.7152, 0.2863, 0.6875, 0.3031, 0.6875, 0.375, 0.7925, 0.375, 0.9375, 0.25, 0.9375, 0.1645, 0.9375, 0.1787, 0.9147, 0.2083, 0.7554, 0.2113, 0.7069, 0.2163, 0.708, 0.25, 0.7152, 0.5366, 0.4665, 0.9328, 0.4061, 1.0, 0.535, 1.0, 0.8814, 0.1841, 0.1841, 0.0, 0.0, 0.5978, 0.0, 0.6173, 0.04539, 0.2863, 0.6875, 0.2981, 0.6661, 0.3031, 0.6875, 0.5, 0.8228, 0.5, 0.9375, 0.375, 0.9375, 0.375, 0.7925, 0.1645, 0.9375, 0.25, 0.9375, 0.375, 0.9375, 0.5, 0.9375, 0.625, 0.9375, 0.699, 0.9375, 0.6984, 0.9375, 0.6721, 0.9375, 0.4428, 0.9375, 0.3292, 0.5625, 0.3184, 0.5625, 0.347, 0.5625, 0.3854, 0.5625, 0.509, 0.5625, 0.5015, 0.5625, 0.4775, 0.5625, 0.1927, 0.0, 0.342, 0.0, 0.2759, 0.08316, 1.0, 0.0, 1.0, 0.7452, 0.342, 0.342, 0.1927, 0.1927, 0.07687, 0.0, 0.7452, 0.7452, 0.0, 0.0, 1.0, 0.0, 1.0, 0.4622, 0.3149, 0.0, 0.4622, 0.4622, 0.0, 0.0, 0.625, 0.8768, 0.625, 0.9375, 0.5, 0.9375, 0.5, 0.8228, 0.516, 0.8155, 0.625, 0.9375, 0.625, 0.8768, 0.6509, 0.8721, 0.6718, 0.8763, 0.699, 0.9375, 0.885, 0.1028, 0.5978, 0.5978, 0.0, 0.0, 0.8894, 0.0, 0.9141, 0.6585, 0.8738, 0.0, 1.0, 0.0, 1.0, 0.6903, 0.6903, 0.6903, 0.0, 0.0, 1.0, 0.0, 1.0, 0.9231, 1.0, 1.0, 0.0, 0.0, 0.1262, 0.0, 1.0, 0.1083, 1.0, 0.0, 1.0, 1.0, 0.1106, 0.0, 1.0, 1.0, 0.0, 0.0, 0.1845, 0.0, 1.0, 0.0, 0.9932, 0.9932, 0.4857, 0.0, 1.0, 1.0, 0.4857, 0.4857, 1.0, 0.4836, 0.4836, 0.4836, 1.0, 0.4847, 1.0, 1.0, 1.0, 0.1841, 0.8155, 0.0, 1.0, 0.0, 0.465, 0.0, 0.4949, 0.09576, 0.4955, 0.3507, 0.3149, 0.3149, 0.0, 0.0, 0.5137, 0.0, 0.1186, 0.0])
me_sphere_cell_005.use_remesh_fix_poles = True
me_sphere_cell_005.use_remesh_preserve_attributes = False
me_sphere_cell_005.use_mirror_vertex_groups = False
me_sphere_cell_005.update()
me_sphere_cell_006 = bpy.data.meshes.new('Sphere_cell.006')
me_sphere_cell_006.from_pydata([(0.2668, -0.2138, 0.3032), (0.1288, -0.271, 0.3032), (-0.3211, 0.179, -0.122), (0.4136, -0.1217, 0.1921), (0.2668, 0.08093, 0.1063), (0.3211, -0.2363, 0.3032), (-0.00857, 0.3085, -0.122), (-0.03948, 0.3109, -0.1579), (-0.3695, 0.2274, -0.2839), (-0.3624, 0.2366, -0.2987), (-0.161, 0.32, -0.2987), (-0.3662, 0.07024, -0.122), (0.1128, -0.3096, 0.3032), (-0.3371, 0.01695, -0.08777), (-0.199, -0.235, 0.07418), (0.4165, -0.1174, 0.1974), (0.3134, -0.2424, 0.3032), (0.2406, -0.2669, 0.3032), (-0.07869, 0.09675, -0.2987), (-0.1004, 0.08946, -0.2987), (-0.1368, 0.07728, -0.2987), (0.2668, 0.08093, 0.1063), (-0.00857, 0.3085, -0.122), (-0.03948, 0.3109, -0.1579), (-0.161, 0.32, -0.2987), (-0.3624, 0.2366, -0.2987), (-0.3695, 0.2274, -0.2839), (-0.3662, 0.07024, -0.122), (-0.199, -0.235, 0.07418), (0.1128, -0.3096, 0.3032), (-0.3371, 0.01695, -0.08777), (0.4165, -0.1174, 0.1974), (0.3134, -0.2424, 0.3032), (0.3211, -0.2363, 0.3032), (0.2406, -0.2669, 0.3032), (-0.1368, 0.07728, -0.2987), (-0.07869, 0.09675, -0.2987), (-0.1004, 0.08946, -0.2987)], [], [(26, 2, 22, 23, 24, 25), (28, 29, 1, 2, 27, 30), (2, 1, 0, 21, 22), (27, 2, 26), (14, 13, 11, 8, 9, 35), (32, 33, 0, 1, 29, 34), (20, 25, 24, 36, 37), (31, 3, 7, 6, 4), (10, 7, 3, 18), (17, 19, 18, 3, 16), (12, 14, 35, 19, 17), (3, 31, 5, 16), (33, 15, 21, 0)])
_k = set([(4, 6), (4, 31), (5, 16), (5, 31), (6, 7), (7, 10), (8, 9), (8, 11), (9, 35), (10, 18), (11, 13), (12, 14), (12, 17), (13, 14), (15, 21), (15, 33), (16, 17), (18, 19), (19, 35), (20, 25), (20, 37), (21, 22), (22, 23), (23, 24), (24, 36), (25, 26), (26, 27), (27, 30), (28, 29), (28, 30), (29, 34), (32, 33), (32, 34), (36, 37)])
me_sphere_cell_006.attributes.new('sharp_edge', 'BOOLEAN', 'EDGE').data.foreach_set('value', [ (min(e.vertices), max(e.vertices)) in _k for e in me_sphere_cell_006.edges])
_uv = me_sphere_cell_006.uv_layers.new(name='UVMap')
_uv.uv.foreach_set('vector', [0.875, 0.573, 0.875, 0.6875, 0.8085, 0.6875, 0.8139, 0.6621, 0.8335, 0.5625, 0.8728, 0.5625, 0.6497, 0.8028, 0.91, 0.9375, 0.875, 0.9375, 0.875, 0.6875, 0.7131, 0.6875, 0.6929, 0.7076, 0.875, 0.6875, 0.875, 0.9375, 0.75, 0.9375, 0.75, 0.8217, 0.8085, 0.6875, 0.7131, 0.6875, 0.875, 0.6875, 0.875, 0.573, 0.6027, 0.0, 0.3717, 0.0, 0.4236, 0.1006, 0.4295, 0.3372, 0.4169, 0.3458, 0.07081, 0.0, 0.7003, 0.9375, 0.7008, 0.9375, 0.75, 0.9375, 0.875, 0.9375, 0.91, 0.9375, 0.7432, 0.9375, 0.6846, 0.5625, 0.8728, 0.5625, 0.8335, 0.5625, 0.6887, 0.5625, 0.6876, 0.5625, 0.9669, 0.0, 1.0, 0.0, 1.0, 0.6469, 0.8729, 0.6184, 0.7076, 0.2456, 0.9077, 0.5217, 0.6469, 0.6469, 0.0, 0.0, 0.9081, 0.0, 1.0, 0.07077, 1.0, 0.9292, 0.9081, 0.9081, 0.0, 0.0, 0.6914, 0.0, 0.3191, 0.07074, 1.0, 0.3973, 1.0, 0.9292, 0.9292, 0.9292, 0.07077, 0.07077, 1.0, 1.0, 0.8914, 0.8914, 0.9241, 0.2616, 1.0, 0.3086, 0.7008, 0.9375, 0.6747, 0.8753, 0.75, 0.8217, 0.75, 0.9375])
me_sphere_cell_006.use_remesh_fix_poles = True
me_sphere_cell_006.use_remesh_preserve_attributes = False
me_sphere_cell_006.use_mirror_vertex_groups = False
me_sphere_cell_006.update()
me_sphere_cell_007 = bpy.data.meshes.new('Sphere_cell.007')
me_sphere_cell_007.from_pydata([(0.05047, -0.1125, 0.09421), (0.05047, -0.1872, -0.08254), (-0.1808, 0.03364, -0.02181), (-0.01172, 0.1096, -0.03017), (0.3868, -0.04788, -0.08254), (-0.1813, -0.09118, -0.08254), (-0.2019, -0.01766, 0.07138), (-0.2033, -0.0124, 0.08245), (-0.1899, -0.06099, -0.01943), (-0.1926, -0.01187, 0.09421), (-0.1233, 0.007004, 0.126), (-0.07553, -0.006699, 0.1301), (0.05047, -0.04356, 0.1403), (0.2173, -0.04343, 0.09421), (0.276, -0.03189, 0.06399), (-0.1728, 0.004194, -0.08254), (0.1377, 0.1196, -0.08254), (0.02175, 0.09712, -0.08254), (0.09052, 0.1299, -0.08254), (-0.1767, -0.03827, -0.08254), (0.2182, 0.1014, -0.08254), (0.21, 0.1032, -0.08254), (0.3868, -0.04788, -0.08254), (0.276, -0.03189, 0.06399), (-0.2033, -0.0124, 0.08245), (-0.2019, -0.01766, 0.07138), (-0.1899, -0.06099, -0.01943), (-0.1813, -0.09118, -0.08254), (-0.1926, -0.01187, 0.09421), (-0.1233, 0.007004, 0.126), (0.05047, -0.04356, 0.1403), (-0.07553, -0.006699, 0.1301), (0.2173, -0.04343, 0.09421), (-0.1767, -0.03827, -0.08254), (-0.1728, 0.004194, -0.08254), (0.02175, 0.09712, -0.08254), (0.09052, 0.1299, -0.08254), (0.1377, 0.1196, -0.08254), (0.21, 0.1032, -0.08254), (0.2182, 0.1014, -0.08254)], [], [(24, 25, 26, 27, 1, 0, 28), (29, 28, 0, 30, 31), (30, 0, 32), (4, 1, 27, 33, 34, 35, 36, 37, 38, 20), (8, 19, 5), (7, 2, 6), (8, 6, 2, 15, 19), (2, 17, 15), (22, 39, 23), (16, 11, 12, 13, 23, 21), (3, 10, 11, 16, 18), (10, 3, 2, 7, 9), (3, 18, 17, 2), (39, 21, 23), (32, 0, 1, 4, 14)])
_k = set([(4, 14), (4, 20), (5, 8), (5, 19), (6, 7), (6, 8), (7, 9), (9, 10), (10, 11), (11, 12), (12, 13), (13, 23), (14, 32), (15, 17), (15, 19), (16, 18), (16, 21), (17, 18), (20, 38), (21, 39), (22, 23), (22, 39), (24, 25), (24, 28), (25, 26), (26, 27), (27, 33), (28, 29), (29, 31), (30, 31), (30, 32), (33, 34), (34, 35), (35, 36), (36, 37), (37, 38)])
me_sphere_cell_007.attributes.new('sharp_edge', 'BOOLEAN', 'EDGE').data.foreach_set('value', [ (min(e.vertices), max(e.vertices)) in _k for e in me_sphere_cell_007.edges])
_uv = me_sphere_cell_007.uv_layers.new(name='UVMap')
_uv.uv.foreach_set('vector', [0.1963, 0.6792, 0.1969, 0.6714, 0.2017, 0.6071, 0.2048, 0.5625, 0.25, 0.5625, 0.25, 0.6875, 0.1983, 0.6875, 0.2112, 0.7062, 0.1983, 0.6875, 0.25, 0.6875, 0.25, 0.7146, 0.2216, 0.7086, 0.25, 0.7146, 0.25, 0.6875, 0.2855, 0.6875, 0.3156, 0.5625, 0.25, 0.5625, 0.2048, 0.5625, 0.2198, 0.5625, 0.2322, 0.5625, 0.299, 0.5625, 0.3177, 0.5625, 0.3222, 0.5625, 0.3282, 0.5625, 0.3288, 0.5625, 0.812, 0.0, 0.9167, 0.0, 0.9166, 0.2432, 0.6814, 0.0, 1.0, 0.0, 1.0, 0.1893, 1.0, 0.188, 0.1893, 0.1893, 0.0, 0.0, 0.5471, 0.0, 1.0, 0.08334, 0.0, 0.0, 0.5498, 0.0, 0.5471, 0.5471, 0.5069, 0.388, 0.1186, 0.0, 0.4635, 0.0, 1.0, 0.1136, 1.0, 0.5993, 0.7761, 0.4085, 0.578, 0.1136, 0.5314, 0.0, 0.8812, 0.0, 1.0, 0.0, 1.0, 0.4653, 0.5993, 0.5993, 0.1136, 0.1136, 0.4871, 0.0, 0.4653, 0.4653, 0.0, 0.0, 1.0, 0.0, 1.0, 0.3186, 0.9208, 0.3565, 0.0, 0.0, 0.5129, 0.0, 1.0, 0.4502, 1.0, 1.0, 0.1186, 0.1186, 1.0, 0.1188, 0.4635, 0.4635, 0.2855, 0.6875, 0.25, 0.6875, 0.25, 0.5625, 0.3156, 0.5625, 0.2973, 0.6661])
me_sphere_cell_007.use_remesh_fix_poles = True
me_sphere_cell_007.use_remesh_preserve_attributes = False
me_sphere_cell_007.use_mirror_vertex_groups = False
me_sphere_cell_007.update()
me_sphere_cell_008 = bpy.data.meshes.new('Sphere_cell.008')
me_sphere_cell_008.from_pydata([(-0.165, 0.3763, 0.02366), (0.4757, 0.1855, -0.1531), (-0.165, 0.4509, -0.1531), (0.1143, -0.3531, -0.1442), (-0.01708, -0.1686, 0.3365), (-0.165, 0.03694, 0.2504), (0.4578, 0.1676, -0.09318), (0.483, 0.1679, -0.1531), (-0.4383, 0.2631, 0.02366), (-0.47, 0.2655, -0.01317), (-0.5904, 0.2747, -0.1531), (0.03794, -0.1754, 0.3361), (0.08834, -0.1301, 0.2919), (-0.01387, -0.1636, 0.3425), (0.3932, 0.1451, 0.02366), (-0.5062, 0.04757, -0.1531), (0.1292, -0.3373, -0.1531), (0.125, -0.3433, -0.1531), (0.1091, -0.3555, -0.1531), (0.1172, -0.3543, -0.1531), (0.1091, -0.3555, -0.1531), (-0.5062, 0.04757, -0.1531), (0.03794, -0.1754, 0.3361), (0.08834, -0.1301, 0.2919), (0.4578, 0.1676, -0.09318), (0.483, 0.1679, -0.1531), (-0.4383, 0.2631, 0.02366), (-0.165, 0.03694, 0.2504), (-0.01387, -0.1636, 0.3425), (-0.5904, 0.2747, -0.1531), (-0.47, 0.2655, -0.01317), (0.3932, 0.1451, 0.02366), (0.1292, -0.3373, -0.1531), (0.125, -0.3433, -0.1531), (0.1172, -0.3543, -0.1531)], [], [(2, 29, 30, 26, 0), (28, 22, 23, 31, 0, 27), (24, 25, 1), (0, 26, 27), (20, 21, 29, 2, 1, 25, 32, 17, 34), (4, 9, 10, 15), (9, 4, 13, 5, 8), (33, 16, 12, 11), (7, 6, 14, 12, 16), (4, 15, 18), (18, 3, 4), (13, 4, 3, 11), (11, 3, 19, 33), (19, 3, 18), (1, 2, 0, 31, 24)])
_k = set([(5, 8), (5, 13), (6, 7), (6, 14), (7, 16), (8, 9), (9, 10), (10, 15), (11, 12), (11, 13), (12, 14), (15, 18), (16, 33), (17, 32), (17, 34), (18, 19), (19, 33), (20, 21), (20, 34), (21, 29), (22, 23), (22, 28), (23, 31), (24, 25), (24, 31), (25, 32), (26, 27), (26, 30), (27, 28), (29, 30)])
me_sphere_cell_008.attributes.new('sharp_edge', 'BOOLEAN', 'EDGE').data.foreach_set('value', [ (min(e.vertices), max(e.vertices)) in _k for e in me_sphere_cell_008.edges])
_uv = me_sphere_cell_008.uv_layers.new(name='UVMap')
_uv.uv.foreach_set('vector', [0.75, 0.5625, 0.833, 0.5625, 0.8136, 0.6615, 0.8081, 0.6875, 0.75, 0.6875, 0.6724, 0.8758, 0.6505, 0.8706, 0.6455, 0.8452, 0.6313, 0.6875, 0.75, 0.6875, 0.75, 0.8208, 0.625, 0.6049, 0.6216, 0.5625, 0.625, 0.5625, 0.75, 0.6875, 0.8081, 0.6875, 0.75, 0.8208, 0.5098, 0.5625, 0.6863, 0.5625, 0.833, 0.5625, 0.75, 0.5625, 0.625, 0.5625, 0.6216, 0.5625, 0.5148, 0.5625, 0.5132, 0.5625, 0.5102, 0.5625, 1.0, 0.0, 1.0, 0.6485, 0.6192, 0.5267, 0.09316, 0.0, 0.6485, 0.6485, 0.0, 0.0, 0.03708, 0.0, 0.5408, 0.248, 0.7475, 0.619, 0.9161, 0.0, 1.0, 0.07161, 1.0, 0.705, 0.1016, 0.0, 0.6582, 0.07165, 0.7108, 0.1569, 0.7877, 0.3233, 0.705, 0.705, 0.07161, 0.07161, 1.0, 0.0, 1.0, 0.9068, 0.00333, 0.0, 0.155, 0.0, 1.0, 0.0, 1.0, 1.0, 1.0, 0.8753, 1.0, 1.0, 0.0, 0.0, 0.8892, 0.0, 0.8892, 0.8892, 0.0, 0.0, 0.1506, 0.0, 1.0, 0.08393, 0.1506, 0.1506, 0.0, 0.0, 0.845, 0.0, 0.625, 0.5625, 0.75, 0.5625, 0.75, 0.6875, 0.6313, 0.6875, 0.625, 0.6049])
me_sphere_cell_008.use_remesh_fix_poles = True
me_sphere_cell_008.use_remesh_preserve_attributes = False
me_sphere_cell_008.use_mirror_vertex_groups = False
me_sphere_cell_008.update()
me_plane = bpy.data.meshes.new('Plane')
me_plane.from_pydata([(-1.0, -1.0, 0.0), (1.0, -1.0, 0.0), (-1.0, 1.0, 0.0), (1.0, 1.0, 0.0)], [], [(0, 1, 3, 2)])
_uv = me_plane.uv_layers.new(name='UVMap')
_uv.uv.foreach_set('vector', [0.0, 0.0, 1.0, 0.0, 1.0, 1.0, 0.0, 1.0])
me_plane.use_remesh_fix_poles = True
me_plane.use_remesh_preserve_attributes = False
me_plane.use_mirror_vertex_groups = False
me_plane.update()

# ---- objects
ob_sphere = bpy.data.objects.new('Sphere', me_sphere)
ob_sphere_cell = bpy.data.objects.new('Sphere_cell', me_sphere_cell_010)
ob_sphere_cell_001 = bpy.data.objects.new('Sphere_cell.001', me_sphere_cell_011)
ob_sphere_cell_002 = bpy.data.objects.new('Sphere_cell.002', me_sphere_cell_001)
ob_sphere_cell_003 = bpy.data.objects.new('Sphere_cell.003', me_sphere_cell_002)
ob_sphere_cell_004 = bpy.data.objects.new('Sphere_cell.004', me_sphere_cell_003)
ob_sphere_cell_005 = bpy.data.objects.new('Sphere_cell.005', me_sphere_cell_004)
ob_sphere_cell_006 = bpy.data.objects.new('Sphere_cell.006', me_sphere_cell_005)
ob_sphere_cell_007 = bpy.data.objects.new('Sphere_cell.007', me_sphere_cell_006)
ob_sphere_cell_008 = bpy.data.objects.new('Sphere_cell.008', me_sphere_cell_007)
ob_sphere_cell_009 = bpy.data.objects.new('Sphere_cell.009', me_sphere_cell_008)
ob_plane = bpy.data.objects.new('Plane', me_plane)

# ---- transforms, parenting, visibility, modifiers, constraints
ob_sphere.location = (0.0, 0.0, 0.0)
ob_sphere.rotation_euler = (1.571, 0.0, 0.0)
ob_sphere.hide_viewport = True
ob_sphere.hide_render = True
ob_sphere.lineart.crease_threshold = 0.0
ob_sphere_cell.location = (3.763, -6.023, 0.03393)
ob_sphere_cell.rotation_euler = (-1.47e-05, -0.002811, 0.2061)
ob_sphere_cell.lineart.crease_threshold = 0.0
ob_sphere_cell_001.location = (-0.5971, 0.2273, 0.1207)
ob_sphere_cell_001.lineart.crease_threshold = 0.0
ob_sphere_cell_002.location = (-0.2569, -0.2926, 0.2143)
ob_sphere_cell_002.lineart.crease_threshold = 0.0
ob_sphere_cell_003.location = (-0.1195, -0.605, 0.01376)
ob_sphere_cell_003.lineart.crease_threshold = 0.0
ob_sphere_cell_004.location = (-0.4296, -0.6558, 0.03954)
ob_sphere_cell_004.lineart.crease_threshold = 0.0
ob_sphere_cell_005.location = (0.535, 0.2077, 0.1841)
ob_sphere_cell_005.lineart.crease_threshold = 0.0
ob_sphere_cell_006.location = (0.1309, -0.2083, 0.3218)
ob_sphere_cell_006.lineart.crease_threshold = 0.0
ob_sphere_cell_007.location = (-0.2563, 0.4072, 0.2988)
ob_sphere_cell_007.lineart.crease_threshold = 0.0
ob_sphere_cell_008.location = (-0.04, -0.7206, 0.08261)
ob_sphere_cell_008.lineart.crease_threshold = 0.0
ob_sphere_cell_009.location = (0.1755, 0.4535, 0.1532)
ob_sphere_cell_009.lineart.crease_threshold = 0.0
ob_plane.location = (0.0, 0.0, -0.1516)
ob_plane.scale = (8.264, 8.264, 8.264)
ob_plane.hide_viewport = True
ob_plane.hide_render = True
ob_plane.lineart.crease_threshold = 0.0

# ---- collection membership
col_collection.objects.link(ob_sphere)
col_collection.objects.link(ob_sphere_cell)
col_collection.objects.link(ob_sphere_cell_001)
col_collection.objects.link(ob_sphere_cell_002)
col_collection.objects.link(ob_sphere_cell_003)
col_collection.objects.link(ob_sphere_cell_004)
col_collection.objects.link(ob_sphere_cell_005)
col_collection.objects.link(ob_sphere_cell_006)
col_collection.objects.link(ob_sphere_cell_007)
col_collection.objects.link(ob_sphere_cell_008)
col_collection.objects.link(ob_sphere_cell_009)
col_collection.objects.link(ob_plane)

# ---- scene / render settings (as saved in the file)
scene.frame_start = 1; scene.frame_end = 250; scene.frame_set(64)
scene.render.engine = 'BLENDER_EEVEE_NEXT'
scene.cycles.use_denoising = False
scene.cycles.samples = 128
scene.cycles.sampling_pattern = 'TABULATED_SOBOL'
scene.cycles.use_adaptive_sampling = False
scene.cycles.use_light_tree = False
scene.view_settings.view_transform = 'Filmic'
bpy.context.view_layer.update()

# ---- added for rendering (the .blend has no active camera and no usable light): camera, sun
cam_auto = bpy.data.cameras.new('AutoCamera')
cam_auto.lens = 50.0
cam_auto.sensor_width = 36.0
cam_auto.clip_end = 1000.0
ob_auto_camera = bpy.data.objects.new('AutoCamera', cam_auto)
scene.collection.objects.link(ob_auto_camera)
ob_auto_camera.location = (10.1292, -12.9317, 6.98753)
ob_auto_camera.rotation_euler = (1.09748, -7.21219e-08, 0.694738)
scene.camera = ob_auto_camera
light_auto_sun = bpy.data.lights.new('AutoSun', 'SUN')
light_auto_sun.energy = 3.0
light_auto_sun.angle = 0.0523599
ob_auto_sun = bpy.data.objects.new('AutoSun', light_auto_sun)
scene.collection.objects.link(ob_auto_sun)
ob_auto_sun.rotation_euler = (0.872665, 0.174533, 0.523599)
bpy.context.view_layer.update()
